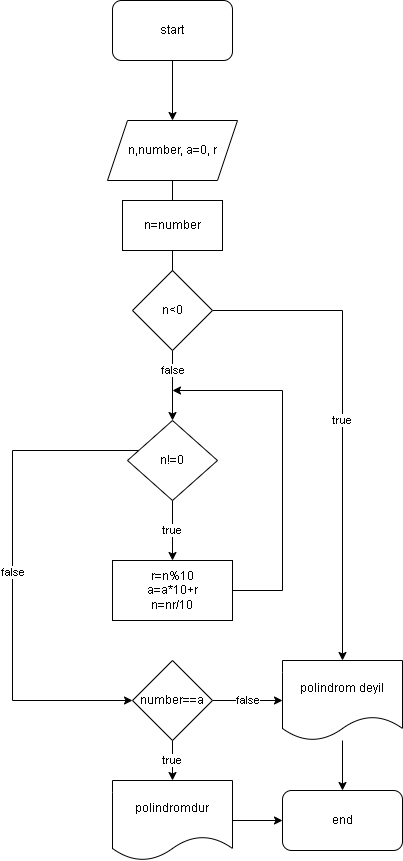

The diagram above was exported from draw.io. Its source (the exported page's mxGraphModel, read from the mxfile embedded in the PNG):
<mxGraphModel dx="1108" dy="1588" grid="1" gridSize="10" guides="1" tooltips="1" connect="1" arrows="1" fold="1" page="1" pageScale="1" pageWidth="850" pageHeight="1100" math="0" shadow="0">
  <root>
    <mxCell id="0" />
    <mxCell id="1" parent="0" />
    <mxCell id="-300Kek28PylTA1n1KQo-3" value="" style="edgeStyle=orthogonalEdgeStyle;rounded=0;orthogonalLoop=1;jettySize=auto;html=1;" edge="1" parent="1" source="-300Kek28PylTA1n1KQo-1" target="-300Kek28PylTA1n1KQo-2">
      <mxGeometry relative="1" as="geometry" />
    </mxCell>
    <mxCell id="-300Kek28PylTA1n1KQo-1" value="start" style="rounded=1;whiteSpace=wrap;html=1;" vertex="1" parent="1">
      <mxGeometry x="340" y="-150" width="120" height="60" as="geometry" />
    </mxCell>
    <mxCell id="-300Kek28PylTA1n1KQo-5" value="false" style="edgeStyle=orthogonalEdgeStyle;rounded=0;orthogonalLoop=1;jettySize=auto;html=1;startArrow=none;" edge="1" parent="1" source="-300Kek28PylTA1n1KQo-17" target="-300Kek28PylTA1n1KQo-4">
      <mxGeometry x="-0.4286" relative="1" as="geometry">
        <mxPoint as="offset" />
      </mxGeometry>
    </mxCell>
    <mxCell id="-300Kek28PylTA1n1KQo-2" value="n,number, a=0, r" style="shape=parallelogram;perimeter=parallelogramPerimeter;whiteSpace=wrap;html=1;fixedSize=1;" vertex="1" parent="1">
      <mxGeometry x="335" y="-30" width="130" height="60" as="geometry" />
    </mxCell>
    <mxCell id="-300Kek28PylTA1n1KQo-7" value="true" style="edgeStyle=orthogonalEdgeStyle;rounded=0;orthogonalLoop=1;jettySize=auto;html=1;" edge="1" parent="1" source="-300Kek28PylTA1n1KQo-4" target="-300Kek28PylTA1n1KQo-6">
      <mxGeometry relative="1" as="geometry" />
    </mxCell>
    <mxCell id="-300Kek28PylTA1n1KQo-10" value="false" style="edgeStyle=orthogonalEdgeStyle;rounded=0;orthogonalLoop=1;jettySize=auto;html=1;" edge="1" parent="1" source="-300Kek28PylTA1n1KQo-4" target="-300Kek28PylTA1n1KQo-9">
      <mxGeometry relative="1" as="geometry">
        <Array as="points">
          <mxPoint x="240" y="300" />
        </Array>
      </mxGeometry>
    </mxCell>
    <mxCell id="-300Kek28PylTA1n1KQo-4" value="n!=0" style="rhombus;whiteSpace=wrap;html=1;" vertex="1" parent="1">
      <mxGeometry x="355" y="270" width="90" height="80" as="geometry" />
    </mxCell>
    <mxCell id="-300Kek28PylTA1n1KQo-8" style="edgeStyle=orthogonalEdgeStyle;rounded=0;orthogonalLoop=1;jettySize=auto;html=1;" edge="1" parent="1" source="-300Kek28PylTA1n1KQo-6">
      <mxGeometry relative="1" as="geometry">
        <mxPoint x="400" y="240" as="targetPoint" />
        <Array as="points">
          <mxPoint x="510" y="440" />
          <mxPoint x="510" y="240" />
          <mxPoint x="400" y="240" />
        </Array>
      </mxGeometry>
    </mxCell>
    <mxCell id="-300Kek28PylTA1n1KQo-6" value="r=n%10&lt;br&gt;a=a*10+r&lt;br&gt;n=nr/10" style="whiteSpace=wrap;html=1;" vertex="1" parent="1">
      <mxGeometry x="340" y="410" width="120" height="60" as="geometry" />
    </mxCell>
    <mxCell id="-300Kek28PylTA1n1KQo-14" value="true" style="edgeStyle=orthogonalEdgeStyle;rounded=0;orthogonalLoop=1;jettySize=auto;html=1;" edge="1" parent="1" source="-300Kek28PylTA1n1KQo-9" target="-300Kek28PylTA1n1KQo-13">
      <mxGeometry relative="1" as="geometry" />
    </mxCell>
    <mxCell id="-300Kek28PylTA1n1KQo-16" value="false" style="edgeStyle=orthogonalEdgeStyle;rounded=0;orthogonalLoop=1;jettySize=auto;html=1;" edge="1" parent="1" source="-300Kek28PylTA1n1KQo-9" target="-300Kek28PylTA1n1KQo-15">
      <mxGeometry relative="1" as="geometry" />
    </mxCell>
    <mxCell id="-300Kek28PylTA1n1KQo-9" value="number==a" style="rhombus;whiteSpace=wrap;html=1;" vertex="1" parent="1">
      <mxGeometry x="360" y="510" width="80" height="80" as="geometry" />
    </mxCell>
    <mxCell id="-300Kek28PylTA1n1KQo-11" value="n=number" style="rounded=0;whiteSpace=wrap;html=1;" vertex="1" parent="1">
      <mxGeometry x="350" y="50" width="100" height="50" as="geometry" />
    </mxCell>
    <mxCell id="-300Kek28PylTA1n1KQo-12" value="" style="edgeStyle=orthogonalEdgeStyle;rounded=0;orthogonalLoop=1;jettySize=auto;html=1;endArrow=none;" edge="1" parent="1" source="-300Kek28PylTA1n1KQo-2" target="-300Kek28PylTA1n1KQo-11">
      <mxGeometry relative="1" as="geometry">
        <mxPoint x="400" y="110" as="sourcePoint" />
        <mxPoint x="400" y="260" as="targetPoint" />
      </mxGeometry>
    </mxCell>
    <mxCell id="-300Kek28PylTA1n1KQo-21" value="" style="edgeStyle=orthogonalEdgeStyle;rounded=0;orthogonalLoop=1;jettySize=auto;html=1;" edge="1" parent="1" source="-300Kek28PylTA1n1KQo-13" target="-300Kek28PylTA1n1KQo-20">
      <mxGeometry relative="1" as="geometry" />
    </mxCell>
    <mxCell id="-300Kek28PylTA1n1KQo-13" value="polindromdur" style="shape=document;whiteSpace=wrap;html=1;boundedLbl=1;" vertex="1" parent="1">
      <mxGeometry x="340" y="630" width="120" height="80" as="geometry" />
    </mxCell>
    <mxCell id="-300Kek28PylTA1n1KQo-22" value="" style="edgeStyle=orthogonalEdgeStyle;rounded=0;orthogonalLoop=1;jettySize=auto;html=1;" edge="1" parent="1" source="-300Kek28PylTA1n1KQo-15" target="-300Kek28PylTA1n1KQo-20">
      <mxGeometry relative="1" as="geometry" />
    </mxCell>
    <mxCell id="-300Kek28PylTA1n1KQo-15" value="polindrom deyil" style="shape=document;whiteSpace=wrap;html=1;boundedLbl=1;" vertex="1" parent="1">
      <mxGeometry x="510" y="510" width="120" height="80" as="geometry" />
    </mxCell>
    <mxCell id="-300Kek28PylTA1n1KQo-19" value="true" style="edgeStyle=orthogonalEdgeStyle;rounded=0;orthogonalLoop=1;jettySize=auto;html=1;" edge="1" parent="1" source="-300Kek28PylTA1n1KQo-17" target="-300Kek28PylTA1n1KQo-15">
      <mxGeometry relative="1" as="geometry" />
    </mxCell>
    <mxCell id="-300Kek28PylTA1n1KQo-17" value="n&amp;lt;0" style="rhombus;whiteSpace=wrap;html=1;" vertex="1" parent="1">
      <mxGeometry x="360" y="120" width="80" height="80" as="geometry" />
    </mxCell>
    <mxCell id="-300Kek28PylTA1n1KQo-18" value="" style="edgeStyle=orthogonalEdgeStyle;rounded=0;orthogonalLoop=1;jettySize=auto;html=1;startArrow=none;endArrow=none;" edge="1" parent="1" source="-300Kek28PylTA1n1KQo-11" target="-300Kek28PylTA1n1KQo-17">
      <mxGeometry relative="1" as="geometry">
        <mxPoint x="400" y="100" as="sourcePoint" />
        <mxPoint x="400" y="260" as="targetPoint" />
      </mxGeometry>
    </mxCell>
    <mxCell id="-300Kek28PylTA1n1KQo-20" value="end" style="rounded=1;whiteSpace=wrap;html=1;" vertex="1" parent="1">
      <mxGeometry x="510" y="640" width="120" height="60" as="geometry" />
    </mxCell>
  </root>
</mxGraphModel>